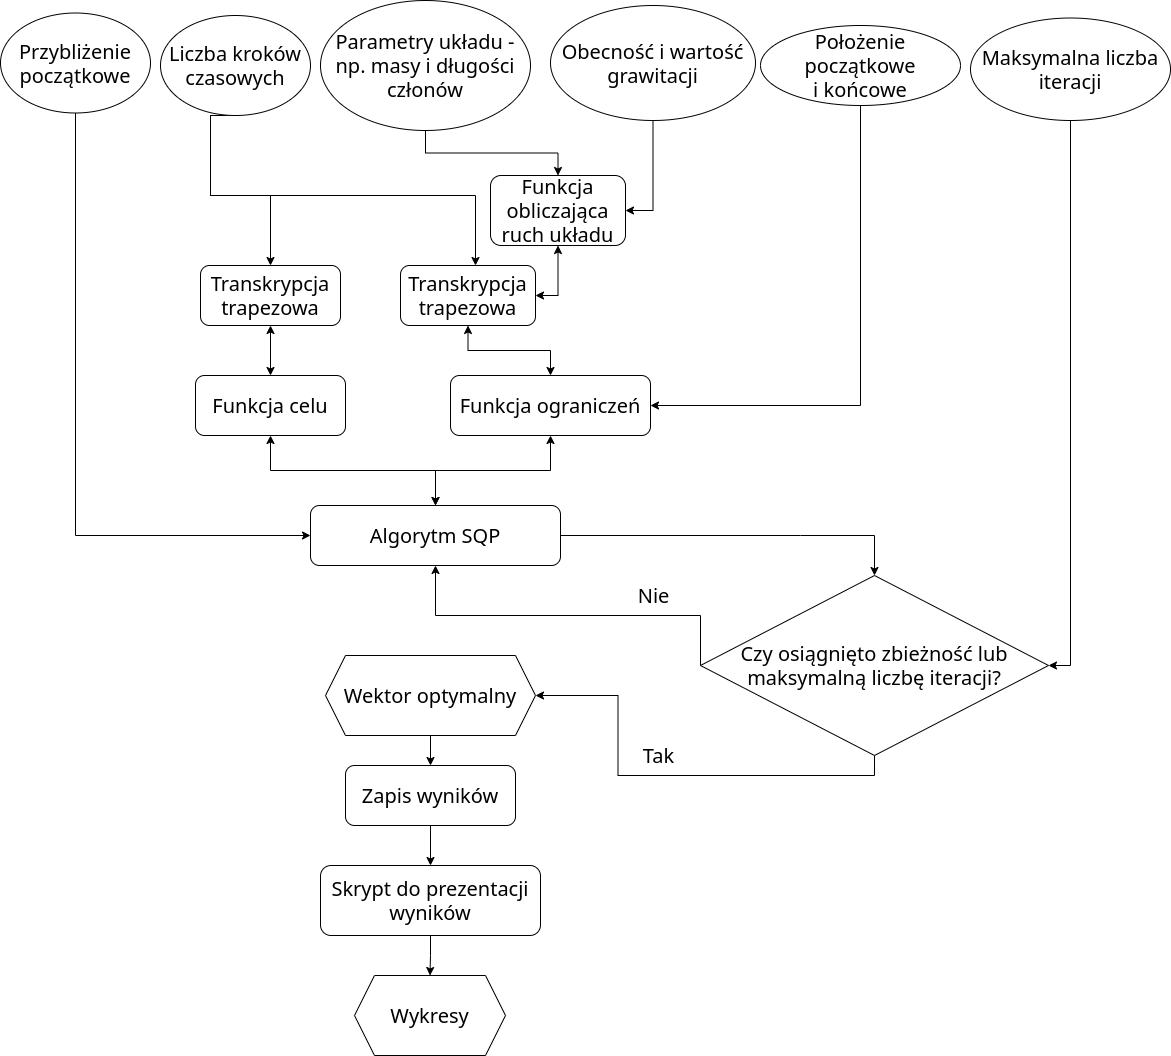

The diagram above was exported from draw.io. Its source (the exported page's mxGraphModel, read from the mxfile embedded in the PNG):
<mxGraphModel dx="2247" dy="751" grid="1" gridSize="10" guides="1" tooltips="1" connect="1" arrows="1" fold="1" page="1" pageScale="1" pageWidth="827" pageHeight="1169" math="0" shadow="0">
  <root>
    <mxCell id="WIyWlLk6GJQsqaUBKTNV-0" />
    <mxCell id="WIyWlLk6GJQsqaUBKTNV-1" parent="WIyWlLk6GJQsqaUBKTNV-0" />
    <mxCell id="GC-qNwq_pZNKDidJS3we-48" style="edgeStyle=orthogonalEdgeStyle;rounded=0;orthogonalLoop=1;jettySize=auto;html=1;exitX=0;exitY=0.5;exitDx=0;exitDy=0;entryX=0.5;entryY=1;entryDx=0;entryDy=0;fontSize=20;" parent="WIyWlLk6GJQsqaUBKTNV-1" source="GC-qNwq_pZNKDidJS3we-13" target="GC-qNwq_pZNKDidJS3we-2" edge="1">
      <mxGeometry relative="1" as="geometry">
        <Array as="points">
          <mxPoint x="600" y="690" />
          <mxPoint x="335" y="690" />
        </Array>
      </mxGeometry>
    </mxCell>
    <mxCell id="GC-qNwq_pZNKDidJS3we-2" value="Algorytm SQP" style="rounded=1;whiteSpace=wrap;html=1;fontSize=20;" parent="WIyWlLk6GJQsqaUBKTNV-1" vertex="1">
      <mxGeometry x="210" y="580" width="250" height="60" as="geometry" />
    </mxCell>
    <mxCell id="GC-qNwq_pZNKDidJS3we-31" style="edgeStyle=orthogonalEdgeStyle;rounded=0;orthogonalLoop=1;jettySize=auto;html=1;entryX=0.5;entryY=0;entryDx=0;entryDy=0;fontSize=20;" parent="WIyWlLk6GJQsqaUBKTNV-1" source="GC-qNwq_pZNKDidJS3we-3" target="GC-qNwq_pZNKDidJS3we-28" edge="1">
      <mxGeometry relative="1" as="geometry" />
    </mxCell>
    <mxCell id="GC-qNwq_pZNKDidJS3we-3" value="Parametry układu - np. masy i długości członów" style="ellipse;whiteSpace=wrap;html=1;fontSize=20;" parent="WIyWlLk6GJQsqaUBKTNV-1" vertex="1">
      <mxGeometry x="220" y="75" width="210" height="130" as="geometry" />
    </mxCell>
    <mxCell id="GC-qNwq_pZNKDidJS3we-30" style="edgeStyle=orthogonalEdgeStyle;rounded=0;orthogonalLoop=1;jettySize=auto;html=1;exitX=0.5;exitY=1;exitDx=0;exitDy=0;fontSize=20;" parent="WIyWlLk6GJQsqaUBKTNV-1" source="GC-qNwq_pZNKDidJS3we-4" target="GC-qNwq_pZNKDidJS3we-27" edge="1">
      <mxGeometry relative="1" as="geometry">
        <Array as="points">
          <mxPoint x="110" y="270" />
          <mxPoint x="375" y="270" />
        </Array>
      </mxGeometry>
    </mxCell>
    <mxCell id="GC-qNwq_pZNKDidJS3we-47" style="edgeStyle=orthogonalEdgeStyle;rounded=0;orthogonalLoop=1;jettySize=auto;html=1;exitX=0.5;exitY=1;exitDx=0;exitDy=0;fontSize=20;" parent="WIyWlLk6GJQsqaUBKTNV-1" source="GC-qNwq_pZNKDidJS3we-4" target="GC-qNwq_pZNKDidJS3we-45" edge="1">
      <mxGeometry relative="1" as="geometry">
        <Array as="points">
          <mxPoint x="110" y="270" />
          <mxPoint x="170" y="270" />
        </Array>
      </mxGeometry>
    </mxCell>
    <mxCell id="GC-qNwq_pZNKDidJS3we-4" value="Liczba kroków czasowych" style="ellipse;whiteSpace=wrap;html=1;fontSize=20;" parent="WIyWlLk6GJQsqaUBKTNV-1" vertex="1">
      <mxGeometry x="60" y="90" width="150" height="100" as="geometry" />
    </mxCell>
    <mxCell id="GC-qNwq_pZNKDidJS3we-38" style="edgeStyle=orthogonalEdgeStyle;rounded=0;orthogonalLoop=1;jettySize=auto;html=1;exitX=0.5;exitY=1;exitDx=0;exitDy=0;entryX=0;entryY=0.5;entryDx=0;entryDy=0;fontSize=20;" parent="WIyWlLk6GJQsqaUBKTNV-1" source="GC-qNwq_pZNKDidJS3we-5" target="GC-qNwq_pZNKDidJS3we-2" edge="1">
      <mxGeometry relative="1" as="geometry" />
    </mxCell>
    <mxCell id="GC-qNwq_pZNKDidJS3we-5" value="&lt;font style=&quot;font-size: 20px;&quot;&gt;Przybliżenie początkowe&lt;/font&gt;" style="ellipse;whiteSpace=wrap;html=1;fontSize=20;" parent="WIyWlLk6GJQsqaUBKTNV-1" vertex="1">
      <mxGeometry x="-100" y="87.5" width="150" height="100" as="geometry" />
    </mxCell>
    <mxCell id="GC-qNwq_pZNKDidJS3we-35" style="edgeStyle=orthogonalEdgeStyle;rounded=0;orthogonalLoop=1;jettySize=auto;html=1;exitX=0.5;exitY=1;exitDx=0;exitDy=0;entryX=1;entryY=0.5;entryDx=0;entryDy=0;fontSize=20;" parent="WIyWlLk6GJQsqaUBKTNV-1" source="GC-qNwq_pZNKDidJS3we-6" target="GC-qNwq_pZNKDidJS3we-28" edge="1">
      <mxGeometry relative="1" as="geometry" />
    </mxCell>
    <mxCell id="GC-qNwq_pZNKDidJS3we-6" value="Obecność i wartość grawitacji" style="ellipse;whiteSpace=wrap;html=1;fontSize=20;" parent="WIyWlLk6GJQsqaUBKTNV-1" vertex="1">
      <mxGeometry x="450" y="80" width="205" height="115" as="geometry" />
    </mxCell>
    <mxCell id="GC-qNwq_pZNKDidJS3we-37" style="edgeStyle=orthogonalEdgeStyle;rounded=0;orthogonalLoop=1;jettySize=auto;html=1;fontSize=20;entryX=1;entryY=0.5;entryDx=0;entryDy=0;" parent="WIyWlLk6GJQsqaUBKTNV-1" source="GC-qNwq_pZNKDidJS3we-7" target="GC-qNwq_pZNKDidJS3we-13" edge="1">
      <mxGeometry relative="1" as="geometry" />
    </mxCell>
    <mxCell id="GC-qNwq_pZNKDidJS3we-7" value="Maksymalna liczba iteracji" style="ellipse;whiteSpace=wrap;html=1;fontSize=20;" parent="WIyWlLk6GJQsqaUBKTNV-1" vertex="1">
      <mxGeometry x="870" y="92.5" width="200" height="102.5" as="geometry" />
    </mxCell>
    <mxCell id="GC-qNwq_pZNKDidJS3we-24" style="edgeStyle=orthogonalEdgeStyle;rounded=0;orthogonalLoop=1;jettySize=auto;html=1;exitX=0.5;exitY=1;exitDx=0;exitDy=0;entryX=0.5;entryY=0;entryDx=0;entryDy=0;fontSize=20;" parent="WIyWlLk6GJQsqaUBKTNV-1" source="GC-qNwq_pZNKDidJS3we-8" target="GC-qNwq_pZNKDidJS3we-9" edge="1">
      <mxGeometry relative="1" as="geometry" />
    </mxCell>
    <mxCell id="GC-qNwq_pZNKDidJS3we-8" value="Wektor optymalny" style="shape=hexagon;perimeter=hexagonPerimeter2;whiteSpace=wrap;html=1;fixedSize=1;fontSize=20;" parent="WIyWlLk6GJQsqaUBKTNV-1" vertex="1">
      <mxGeometry x="225" y="730" width="210" height="80" as="geometry" />
    </mxCell>
    <mxCell id="GC-qNwq_pZNKDidJS3we-25" style="edgeStyle=orthogonalEdgeStyle;rounded=0;orthogonalLoop=1;jettySize=auto;html=1;exitX=0.5;exitY=1;exitDx=0;exitDy=0;fontSize=20;" parent="WIyWlLk6GJQsqaUBKTNV-1" source="GC-qNwq_pZNKDidJS3we-9" target="GC-qNwq_pZNKDidJS3we-10" edge="1">
      <mxGeometry relative="1" as="geometry" />
    </mxCell>
    <mxCell id="GC-qNwq_pZNKDidJS3we-9" value="Zapis wyników" style="rounded=1;whiteSpace=wrap;html=1;fontSize=20;" parent="WIyWlLk6GJQsqaUBKTNV-1" vertex="1">
      <mxGeometry x="245" y="840" width="170" height="60" as="geometry" />
    </mxCell>
    <mxCell id="GC-qNwq_pZNKDidJS3we-26" style="edgeStyle=orthogonalEdgeStyle;rounded=0;orthogonalLoop=1;jettySize=auto;html=1;fontSize=20;" parent="WIyWlLk6GJQsqaUBKTNV-1" source="GC-qNwq_pZNKDidJS3we-10" target="GC-qNwq_pZNKDidJS3we-11" edge="1">
      <mxGeometry relative="1" as="geometry" />
    </mxCell>
    <mxCell id="GC-qNwq_pZNKDidJS3we-10" value="Skrypt do prezentacji wyników" style="rounded=1;whiteSpace=wrap;html=1;fontSize=20;" parent="WIyWlLk6GJQsqaUBKTNV-1" vertex="1">
      <mxGeometry x="220" y="940" width="220" height="70" as="geometry" />
    </mxCell>
    <mxCell id="GC-qNwq_pZNKDidJS3we-11" value="Wykresy" style="shape=hexagon;perimeter=hexagonPerimeter2;whiteSpace=wrap;html=1;fixedSize=1;fontSize=20;" parent="WIyWlLk6GJQsqaUBKTNV-1" vertex="1">
      <mxGeometry x="254" y="1050" width="151" height="80" as="geometry" />
    </mxCell>
    <mxCell id="GC-qNwq_pZNKDidJS3we-12" value="Funkcja celu" style="rounded=1;whiteSpace=wrap;html=1;fontSize=20;" parent="WIyWlLk6GJQsqaUBKTNV-1" vertex="1">
      <mxGeometry x="95" y="450" width="150" height="60" as="geometry" />
    </mxCell>
    <mxCell id="GC-qNwq_pZNKDidJS3we-16" value="" style="edgeStyle=orthogonalEdgeStyle;rounded=0;orthogonalLoop=1;jettySize=auto;html=1;fontSize=20;exitX=1;exitY=0.5;exitDx=0;exitDy=0;entryX=0.5;entryY=0;entryDx=0;entryDy=0;" parent="WIyWlLk6GJQsqaUBKTNV-1" source="GC-qNwq_pZNKDidJS3we-2" target="GC-qNwq_pZNKDidJS3we-13" edge="1">
      <mxGeometry relative="1" as="geometry">
        <Array as="points">
          <mxPoint x="700" y="610" />
          <mxPoint x="700" y="610" />
        </Array>
      </mxGeometry>
    </mxCell>
    <mxCell id="GC-qNwq_pZNKDidJS3we-18" style="edgeStyle=orthogonalEdgeStyle;rounded=0;orthogonalLoop=1;jettySize=auto;html=1;exitX=0.5;exitY=1;exitDx=0;exitDy=0;entryX=1;entryY=0.5;entryDx=0;entryDy=0;fontSize=20;" parent="WIyWlLk6GJQsqaUBKTNV-1" source="GC-qNwq_pZNKDidJS3we-13" target="GC-qNwq_pZNKDidJS3we-8" edge="1">
      <mxGeometry relative="1" as="geometry" />
    </mxCell>
    <mxCell id="GC-qNwq_pZNKDidJS3we-13" value="Czy osiągnięto zbieżność lub maksymalną liczbę iteracji?" style="rhombus;whiteSpace=wrap;html=1;fontSize=20;" parent="WIyWlLk6GJQsqaUBKTNV-1" vertex="1">
      <mxGeometry x="600" y="650" width="348" height="180" as="geometry" />
    </mxCell>
    <mxCell id="GC-qNwq_pZNKDidJS3we-17" value="Nie" style="text;html=1;align=center;verticalAlign=middle;resizable=0;points=[];autosize=1;strokeColor=none;fillColor=none;fontSize=20;" parent="WIyWlLk6GJQsqaUBKTNV-1" vertex="1">
      <mxGeometry x="522.5" y="650" width="60" height="40" as="geometry" />
    </mxCell>
    <mxCell id="GC-qNwq_pZNKDidJS3we-19" value="Tak" style="text;html=1;align=center;verticalAlign=middle;resizable=0;points=[];autosize=1;strokeColor=none;fillColor=none;fontSize=20;" parent="WIyWlLk6GJQsqaUBKTNV-1" vertex="1">
      <mxGeometry x="532.5" y="810" width="50" height="40" as="geometry" />
    </mxCell>
    <mxCell id="GC-qNwq_pZNKDidJS3we-20" style="edgeStyle=orthogonalEdgeStyle;rounded=0;orthogonalLoop=1;jettySize=auto;html=1;exitX=0.5;exitY=1;exitDx=0;exitDy=0;fontSize=20;" parent="WIyWlLk6GJQsqaUBKTNV-1" source="GC-qNwq_pZNKDidJS3we-13" target="GC-qNwq_pZNKDidJS3we-13" edge="1">
      <mxGeometry relative="1" as="geometry" />
    </mxCell>
    <mxCell id="GC-qNwq_pZNKDidJS3we-21" value="Funkcja ograniczeń" style="rounded=1;whiteSpace=wrap;html=1;fontSize=20;" parent="WIyWlLk6GJQsqaUBKTNV-1" vertex="1">
      <mxGeometry x="350" y="450" width="200" height="60" as="geometry" />
    </mxCell>
    <mxCell id="GC-qNwq_pZNKDidJS3we-42" style="edgeStyle=orthogonalEdgeStyle;rounded=0;orthogonalLoop=1;jettySize=auto;html=1;exitX=0.5;exitY=1;exitDx=0;exitDy=0;entryX=1;entryY=0.5;entryDx=0;entryDy=0;fontSize=20;" parent="WIyWlLk6GJQsqaUBKTNV-1" source="GC-qNwq_pZNKDidJS3we-22" target="GC-qNwq_pZNKDidJS3we-21" edge="1">
      <mxGeometry relative="1" as="geometry" />
    </mxCell>
    <mxCell id="GC-qNwq_pZNKDidJS3we-22" value="Położenie początkowe&lt;br style=&quot;font-size: 20px;&quot;&gt;i końcowe" style="ellipse;whiteSpace=wrap;html=1;fontSize=20;" parent="WIyWlLk6GJQsqaUBKTNV-1" vertex="1">
      <mxGeometry x="660" y="100" width="200" height="80" as="geometry" />
    </mxCell>
    <mxCell id="GC-qNwq_pZNKDidJS3we-27" value="Transkrypcja trapezowa" style="rounded=1;whiteSpace=wrap;html=1;fontSize=20;" parent="WIyWlLk6GJQsqaUBKTNV-1" vertex="1">
      <mxGeometry x="300" y="340" width="135" height="60" as="geometry" />
    </mxCell>
    <mxCell id="GC-qNwq_pZNKDidJS3we-28" value="Funkcja obliczająca ruch układu" style="rounded=1;whiteSpace=wrap;html=1;fontSize=20;" parent="WIyWlLk6GJQsqaUBKTNV-1" vertex="1">
      <mxGeometry x="390" y="250" width="135" height="70" as="geometry" />
    </mxCell>
    <mxCell id="GC-qNwq_pZNKDidJS3we-39" value="" style="endArrow=classic;startArrow=classic;html=1;rounded=0;fontSize=20;entryX=0.5;entryY=1;entryDx=0;entryDy=0;exitX=1;exitY=0.5;exitDx=0;exitDy=0;edgeStyle=orthogonalEdgeStyle;" parent="WIyWlLk6GJQsqaUBKTNV-1" source="GC-qNwq_pZNKDidJS3we-27" target="GC-qNwq_pZNKDidJS3we-28" edge="1">
      <mxGeometry width="50" height="50" relative="1" as="geometry">
        <mxPoint x="390" y="440" as="sourcePoint" />
        <mxPoint x="440" y="390" as="targetPoint" />
      </mxGeometry>
    </mxCell>
    <mxCell id="GC-qNwq_pZNKDidJS3we-40" value="" style="endArrow=classic;startArrow=classic;html=1;rounded=0;fontSize=20;exitX=0.5;exitY=0;exitDx=0;exitDy=0;entryX=0.5;entryY=1;entryDx=0;entryDy=0;edgeStyle=orthogonalEdgeStyle;" parent="WIyWlLk6GJQsqaUBKTNV-1" source="GC-qNwq_pZNKDidJS3we-21" target="GC-qNwq_pZNKDidJS3we-27" edge="1">
      <mxGeometry width="50" height="50" relative="1" as="geometry">
        <mxPoint x="390" y="440" as="sourcePoint" />
        <mxPoint x="440" y="390" as="targetPoint" />
      </mxGeometry>
    </mxCell>
    <mxCell id="GC-qNwq_pZNKDidJS3we-43" value="" style="endArrow=classic;startArrow=classic;html=1;rounded=0;fontSize=20;entryX=0.5;entryY=1;entryDx=0;entryDy=0;exitX=0.5;exitY=0;exitDx=0;exitDy=0;edgeStyle=orthogonalEdgeStyle;" parent="WIyWlLk6GJQsqaUBKTNV-1" source="GC-qNwq_pZNKDidJS3we-2" target="GC-qNwq_pZNKDidJS3we-21" edge="1">
      <mxGeometry width="50" height="50" relative="1" as="geometry">
        <mxPoint x="389" y="580" as="sourcePoint" />
        <mxPoint x="439" y="530" as="targetPoint" />
      </mxGeometry>
    </mxCell>
    <mxCell id="GC-qNwq_pZNKDidJS3we-44" value="" style="endArrow=classic;startArrow=classic;html=1;rounded=0;fontSize=20;entryX=0.5;entryY=1;entryDx=0;entryDy=0;exitX=0.5;exitY=0;exitDx=0;exitDy=0;edgeStyle=orthogonalEdgeStyle;" parent="WIyWlLk6GJQsqaUBKTNV-1" source="GC-qNwq_pZNKDidJS3we-2" target="GC-qNwq_pZNKDidJS3we-12" edge="1">
      <mxGeometry width="50" height="50" relative="1" as="geometry">
        <mxPoint x="204" y="560" as="sourcePoint" />
        <mxPoint x="254" y="510" as="targetPoint" />
      </mxGeometry>
    </mxCell>
    <mxCell id="GC-qNwq_pZNKDidJS3we-45" value="Transkrypcja trapezowa" style="rounded=1;whiteSpace=wrap;html=1;fontSize=20;" parent="WIyWlLk6GJQsqaUBKTNV-1" vertex="1">
      <mxGeometry x="100" y="340" width="140" height="60" as="geometry" />
    </mxCell>
    <mxCell id="GC-qNwq_pZNKDidJS3we-46" value="" style="endArrow=classic;startArrow=classic;html=1;rounded=0;fontSize=20;exitX=0.5;exitY=0;exitDx=0;exitDy=0;entryX=0.5;entryY=1;entryDx=0;entryDy=0;" parent="WIyWlLk6GJQsqaUBKTNV-1" source="GC-qNwq_pZNKDidJS3we-12" target="GC-qNwq_pZNKDidJS3we-45" edge="1">
      <mxGeometry width="50" height="50" relative="1" as="geometry">
        <mxPoint x="120" y="460" as="sourcePoint" />
        <mxPoint x="170" y="410" as="targetPoint" />
      </mxGeometry>
    </mxCell>
  </root>
</mxGraphModel>